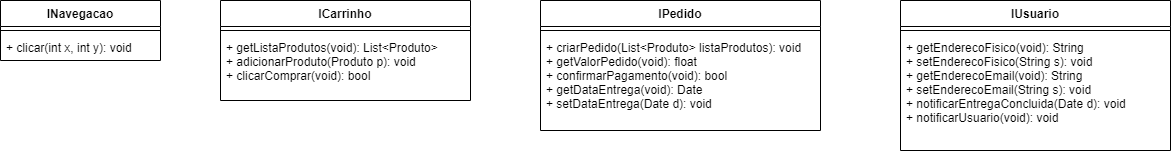

The diagram above was exported from draw.io. Its source (the exported page's mxGraphModel, read from the mxfile embedded in the PNG):
<mxGraphModel dx="1278" dy="580" grid="1" gridSize="10" guides="1" tooltips="1" connect="1" arrows="1" fold="1" page="1" pageScale="1" pageWidth="1650" pageHeight="1100" math="0" shadow="0">
  <root>
    <mxCell id="Mpc2uEgaBxxysjR3D6nW-0" />
    <mxCell id="Mpc2uEgaBxxysjR3D6nW-1" parent="Mpc2uEgaBxxysjR3D6nW-0" />
    <mxCell id="k-js9uMkMiI5WuON_Pu8-0" value="INavegacao" style="swimlane;fontStyle=1;align=center;verticalAlign=top;childLayout=stackLayout;horizontal=1;startSize=26;horizontalStack=0;resizeParent=1;resizeParentMax=0;resizeLast=0;collapsible=1;marginBottom=0;" parent="Mpc2uEgaBxxysjR3D6nW-1" vertex="1">
      <mxGeometry x="740" y="240" width="160" height="60" as="geometry" />
    </mxCell>
    <mxCell id="k-js9uMkMiI5WuON_Pu8-2" value="" style="line;strokeWidth=1;fillColor=none;align=left;verticalAlign=middle;spacingTop=-1;spacingLeft=3;spacingRight=3;rotatable=0;labelPosition=right;points=[];portConstraint=eastwest;" parent="k-js9uMkMiI5WuON_Pu8-0" vertex="1">
      <mxGeometry y="26" width="160" height="8" as="geometry" />
    </mxCell>
    <mxCell id="k-js9uMkMiI5WuON_Pu8-3" value="+ clicar(int x, int y): void" style="text;strokeColor=none;fillColor=none;align=left;verticalAlign=top;spacingLeft=4;spacingRight=4;overflow=hidden;rotatable=0;points=[[0,0.5],[1,0.5]];portConstraint=eastwest;" parent="k-js9uMkMiI5WuON_Pu8-0" vertex="1">
      <mxGeometry y="34" width="160" height="26" as="geometry" />
    </mxCell>
    <mxCell id="k-js9uMkMiI5WuON_Pu8-4" value="ICarrinho" style="swimlane;fontStyle=1;align=center;verticalAlign=top;childLayout=stackLayout;horizontal=1;startSize=26;horizontalStack=0;resizeParent=1;resizeParentMax=0;resizeLast=0;collapsible=1;marginBottom=0;" parent="Mpc2uEgaBxxysjR3D6nW-1" vertex="1">
      <mxGeometry x="960" y="240" width="250" height="100" as="geometry" />
    </mxCell>
    <mxCell id="k-js9uMkMiI5WuON_Pu8-5" value="" style="line;strokeWidth=1;fillColor=none;align=left;verticalAlign=middle;spacingTop=-1;spacingLeft=3;spacingRight=3;rotatable=0;labelPosition=right;points=[];portConstraint=eastwest;" parent="k-js9uMkMiI5WuON_Pu8-4" vertex="1">
      <mxGeometry y="26" width="250" height="8" as="geometry" />
    </mxCell>
    <mxCell id="k-js9uMkMiI5WuON_Pu8-6" value="+ getListaProdutos(void): List&lt;Produto&gt;&#10;+ adicionarProduto(Produto p): void&#10;+ clicarComprar(void): bool" style="text;strokeColor=none;fillColor=none;align=left;verticalAlign=top;spacingLeft=4;spacingRight=4;overflow=hidden;rotatable=0;points=[[0,0.5],[1,0.5]];portConstraint=eastwest;" parent="k-js9uMkMiI5WuON_Pu8-4" vertex="1">
      <mxGeometry y="34" width="250" height="66" as="geometry" />
    </mxCell>
    <mxCell id="Ej0eooO53DgpQmm-d1MS-0" value="IPedido" style="swimlane;fontStyle=1;align=center;verticalAlign=top;childLayout=stackLayout;horizontal=1;startSize=26;horizontalStack=0;resizeParent=1;resizeParentMax=0;resizeLast=0;collapsible=1;marginBottom=0;" parent="Mpc2uEgaBxxysjR3D6nW-1" vertex="1">
      <mxGeometry x="1280" y="240" width="280" height="130" as="geometry" />
    </mxCell>
    <mxCell id="Ej0eooO53DgpQmm-d1MS-1" value="" style="line;strokeWidth=1;fillColor=none;align=left;verticalAlign=middle;spacingTop=-1;spacingLeft=3;spacingRight=3;rotatable=0;labelPosition=right;points=[];portConstraint=eastwest;" parent="Ej0eooO53DgpQmm-d1MS-0" vertex="1">
      <mxGeometry y="26" width="280" height="8" as="geometry" />
    </mxCell>
    <mxCell id="Ej0eooO53DgpQmm-d1MS-2" value="+ criarPedido(List&lt;Produto&gt; listaProdutos): void&#10;+ getValorPedido(void): float&#10;+ confirmarPagamento(void): bool&#10;+ getDataEntrega(void): Date&#10;+ setDataEntrega(Date d): void" style="text;strokeColor=none;fillColor=none;align=left;verticalAlign=top;spacingLeft=4;spacingRight=4;overflow=hidden;rotatable=0;points=[[0,0.5],[1,0.5]];portConstraint=eastwest;" parent="Ej0eooO53DgpQmm-d1MS-0" vertex="1">
      <mxGeometry y="34" width="280" height="96" as="geometry" />
    </mxCell>
    <mxCell id="zKhVE8KuDcDXENMGf8Um-0" value="IUsuario" style="swimlane;fontStyle=1;align=center;verticalAlign=top;childLayout=stackLayout;horizontal=1;startSize=26;horizontalStack=0;resizeParent=1;resizeParentMax=0;resizeLast=0;collapsible=1;marginBottom=0;" parent="Mpc2uEgaBxxysjR3D6nW-1" vertex="1">
      <mxGeometry x="1640" y="240" width="270" height="150" as="geometry">
        <mxRectangle x="1640" y="240" width="80" height="26" as="alternateBounds" />
      </mxGeometry>
    </mxCell>
    <mxCell id="zKhVE8KuDcDXENMGf8Um-1" value="" style="line;strokeWidth=1;fillColor=none;align=left;verticalAlign=middle;spacingTop=-1;spacingLeft=3;spacingRight=3;rotatable=0;labelPosition=right;points=[];portConstraint=eastwest;" parent="zKhVE8KuDcDXENMGf8Um-0" vertex="1">
      <mxGeometry y="26" width="270" height="8" as="geometry" />
    </mxCell>
    <mxCell id="zKhVE8KuDcDXENMGf8Um-2" value="+ getEnderecoFisico(void): String&#10;+ setEnderecoFisico(String s): void&#10;+ getEnderecoEmail(void): String&#10;+ setEnderecoEmail(String s): void&#10;+ notificarEntregaConcluida(Date d): void&#10;+ notificarUsuario(void): void" style="text;strokeColor=none;fillColor=none;align=left;verticalAlign=top;spacingLeft=4;spacingRight=4;overflow=hidden;rotatable=0;points=[[0,0.5],[1,0.5]];portConstraint=eastwest;" parent="zKhVE8KuDcDXENMGf8Um-0" vertex="1">
      <mxGeometry y="34" width="270" height="116" as="geometry" />
    </mxCell>
  </root>
</mxGraphModel>